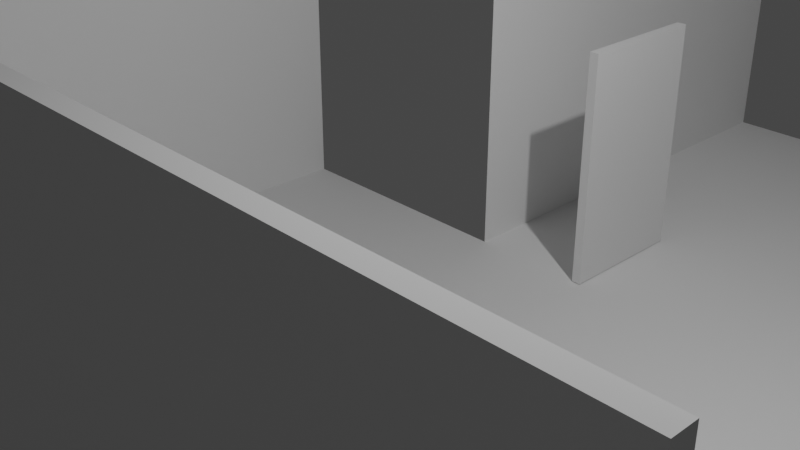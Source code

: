 # Source: escenario3.blend  (saved by Blender 2.80.75; exported with 4.5.12 LTS)
import bpy
from mathutils import Matrix  # noqa: F401  (used for matrix-valued properties, if any)

bpy.ops.wm.read_factory_settings(use_empty=True)
scene = bpy.context.scene
scene.name = 'Scene'

# ---- collections
col_collection = bpy.data.collections.new('Collection'); scene.collection.children.link(col_collection)

# ---- world
world_world = bpy.data.worlds.new('World'); scene.world = world_world
world_world.use_nodes = True; world_world.node_tree.nodes.clear()
_N = world_world.node_tree.nodes; _L = world_world.node_tree.links
n0 = _N.new('ShaderNodeOutputWorld'); n0.name = 'World Output'; n0.location = (300, 300)
n1 = _N.new('ShaderNodeBackground'); n1.name = 'Background'; n1.location = (10, 300)
n1.inputs[0].default_value = (0.05088, 0.05088, 0.05088, 1.0)
_L.new(n1.outputs[0], n0.inputs[0])
n0.is_active_output = True
world_world.color = (0.05088, 0.05088, 0.05088)
world_world.use_sun_shadow = False
world_world.sun_shadow_jitter_overblur = 0.0

# ---- cameras
cam_camera = bpy.data.cameras.new('Camera')
cam_camera.clip_end = 100.0
cam_camera.ortho_scale = 7.314

# ---- lights
light_light = bpy.data.lights.new('Light', 'POINT')
light_light.transmission_factor = 0.0
light_light.energy = 1000.0
light_light.shadow_soft_size = 0.1
light_light.shadow_maximum_resolution = 0.006
light_light.use_absolute_resolution = True

# ---- meshes
me_cube_002 = bpy.data.meshes.new('Cube.002')
me_cube_002.from_pydata([(0.3661, -5.846, -1.731), (0.3661, -5.846, 0.2686), (0.3661, -3.846, -1.731), (0.3661, -3.846, 0.2686), (2.366, -5.846, -1.731), (2.366, -5.846, 0.2686), (2.366, -3.846, -1.731), (1.692, -3.846, -1.731), (1.692, -5.846, -1.731), (1.692, -5.846, 0.2686), (1.37, -3.846, -1.731), (1.37, -5.846, 0.2686), (1.37, -5.846, -1.731), (0.3661, -5.846, -0.3828), (0.3661, -3.846, -0.3828), (2.366, -5.846, -0.3828), (2.366, -5.846, -1.731), (1.692, -3.846, -0.3828), (1.37, -3.846, -0.3828), (2.366, -5.846, -0.3828), (1.001, -3.846, -1.731), (1.001, -5.846, 0.2686), (1.001, -3.846, 0.2686), (1.001, -5.846, -1.731), (1.001, -3.846, -0.3828), (0.3661, -5.846, 0.2686), (2.058, -3.846, 0.2686), (2.058, -5.846, -1.731), (2.058, -3.846, -1.731), (2.058, -5.846, 0.2686), (0.3661, -5.846, -0.3828), (2.058, -3.846, -0.3828), (1.001, -3.846, -1.731), (1.001, -3.846, 0.2686), (1.001, -3.846, -0.3828), (2.058, -3.846, 0.2686), (2.058, -3.846, -1.731), (2.058, -3.846, -0.3828), (1.001, -2.054, -1.731), (1.001, -2.052, 0.2686), (1.001, -2.052, -0.3828), (1.692, -2.056, -1.731), (1.37, -2.056, -1.731), (2.058, -2.056, -1.731), (0.3661, -3.846, -1.658), (0.3661, -5.846, -1.658), (1.001, -3.846, -1.658), (2.366, -5.846, -1.658), (2.366, -3.846, -1.658), (2.058, -5.846, -1.658), (2.058, -3.846, -1.658), (1.692, -3.846, -1.658), (1.37, -5.846, -1.658), (1.692, -5.846, -1.658), (1.37, -3.846, -1.658), (1.001, -5.846, -1.658), (2.058, -2.056, -1.658), (1.692, -2.056, -1.658), (1.37, -2.056, -1.658), (1.001, -2.054, -1.658), (0.3661, -5.846, -0.3828), (0.3661, -5.846, 0.2686), (2.366, -5.846, -0.3828), (2.366, -5.846, -1.731), (2.058, -5.846, -1.731), (1.001, -5.846, 0.2686), (1.37, -5.846, -1.731), (1.692, -5.846, -1.731), (2.058, -5.846, 0.2686), (1.692, -5.846, 0.2686), (2.366, -5.846, -1.731), (1.37, -5.846, 0.2686), (1.001, -5.846, -1.731), (2.366, -5.846, -0.3828), (0.3661, -5.846, -1.731), (2.366, -5.846, 0.2686), (0.3661, -5.846, 0.2686), (0.3661, -5.846, -0.3828), (2.058, -5.846, -1.731), (1.001, -5.846, 0.2686), (1.37, -5.846, -1.731), (1.692, -5.846, -1.731), (2.058, -5.846, 0.2686), (1.692, -5.846, 0.2686), (2.058, -5.846, -0.3828), (1.37, -5.846, 0.2686), (1.001, -5.846, -1.731), (2.058, -5.846, -1.731), (0.3661, -5.846, -1.731), (2.366, -5.846, 0.2686), (2.366, -5.846, -1.731), (2.366, -5.846, -0.3828), (2.058, -5.846, -1.731), (1.001, -5.846, 0.2686), (1.37, -5.846, -1.731), (1.692, -5.846, -1.731), (2.058, -5.846, 0.2686), (1.692, -5.846, 0.2686), (1.692, -5.846, -0.3828), (1.37, -5.846, 0.2686), (1.001, -5.846, -1.731), (1.37, -5.846, -0.3828), (0.3661, -5.846, -1.731), (2.366, -5.846, 0.2686), (2.058, -5.846, -0.3828), (1.001, -5.846, -0.3828)], [(36, 28), (31, 37), (26, 35), (70, 90), (87, 92)], [(13, 1, 3, 14), (12, 8, 67, 66), (23, 0, 45, 55), (41, 43, 56, 57), (0, 23, 72, 74), (12, 23, 55, 52), (23, 12, 66, 72), (8, 27, 64, 67), (10, 18, 17, 7), (1, 13, 60, 61), (21, 1, 61, 65), (0, 13, 14, 2), (11, 21, 65, 71), (38, 20, 46, 59), (9, 11, 71, 69), (15, 5, 75, 62), (27, 4, 63, 64), (0, 2, 44, 45), (24, 22, 33, 34), (20, 24, 34, 32), (32, 34, 40, 38), (34, 33, 39, 40), (6, 4, 47, 48), (42, 38, 59, 58), (8, 12, 52, 53), (50, 48, 47, 49), (54, 51, 53, 52), (46, 54, 52, 55), (44, 46, 55, 45), (51, 50, 49, 53), (46, 54, 58, 59), (51, 54, 58, 57), (50, 51, 57, 56), (42, 41, 57, 58), (4, 27, 49, 47), (2, 20, 46, 44), (27, 8, 53, 49), (43, 28, 50, 56), (28, 6, 48, 50), (65, 61, 25, 79), (60, 74, 88, 30), (71, 65, 79, 85), (64, 63, 16, 78), (63, 62, 19, 16), (75, 68, 82, 89), (72, 66, 80, 86), (61, 60, 30, 25), (67, 64, 78, 81), (69, 71, 85, 83), (29, 9, 69, 68), (5, 29, 68, 75), (13, 0, 74, 60), (4, 15, 62, 63), (83, 85, 99, 97), (82, 83, 97, 96), (80, 81, 95, 94), (19, 89, 103, 96, 104), (88, 86, 100, 102), (79, 25, 76, 93), (30, 88, 102, 77), (85, 79, 93, 99), (78, 16, 70, 92), (16, 19, 73, 70), (74, 72, 86, 88), (62, 75, 89, 19), (66, 67, 81, 80), (68, 69, 83, 82), (105, 93, 76, 77), (104, 96, 97, 98), (98, 97, 99, 101), (95, 98, 101, 94), (92, 104, 98, 95), (100, 105, 77, 102), (94, 101, 105, 100), (101, 99, 93, 105), (81, 78, 92, 95), (25, 30, 77, 76), (86, 80, 94, 100), (89, 82, 96, 103), (73, 104, 84, 91)])
_uv = me_cube_002.uv_layers.new(name='UVMap')
_uv.uv.foreach_set('vector', [0.5362, 0.0, 0.625, 0.0, 0.625, 0.25, 0.5362, 0.25, 0.375, 0.8673, 0.375, 0.827, 0.375, 0.827, 0.375, 0.8673, 0.375, 0.9206, 0.375, 1.0, 0.375, 1.0, 0.375, 0.9206, 0.0, 0.0, 0.0, 0.0, 0.0, 0.0, 0.0, 0.0, 0.375, 1.0, 0.375, 0.9206, 0.375, 0.9206, 0.375, 1.0, 0.375, 0.8673, 0.375, 0.9206, 0.375, 0.9206, 0.375, 0.8673, 0.375, 0.9206, 0.375, 0.8673, 0.375, 0.8673, 0.375, 0.9206, 0.375, 0.827, 0.375, 0.7885, 0.375, 0.7885, 0.375, 0.827, 0.375, 0.3827, 0.5362, 0.3827, 0.5362, 0.423, 0.375, 0.423, 0.625, 0.0, 0.5362, 0.0, 0.5362, 0.0, 0.625, 0.0, 0.0, 0.0, 0.0, 0.0, 0.0, 0.0, 0.0, 0.0, 0.375, 0.0, 0.5362, 0.0, 0.5362, 0.25, 0.375, 0.25, 0.0, 0.0, 0.0, 0.0, 0.0, 0.0, 0.0, 0.0, 0.0, 0.0, 0.0, 0.0, 0.0, 0.0, 0.0, 0.0, 0.0, 0.0, 0.0, 0.0, 0.0, 0.0, 0.0, 0.0, 0.0, 0.0, 0.0, 0.0, 0.0, 0.0, 0.0, 0.0, 0.375, 0.7885, 0.375, 0.75, 0.375, 0.75, 0.375, 0.7885, 0.375, 0.0, 0.375, 0.25, 0.375, 0.25, 0.375, 0.0, 0.5362, 0.3294, 0.625, 0.3294, 0.625, 0.3294, 0.5362, 0.3294, 0.375, 0.3294, 0.5362, 0.3294, 0.5362, 0.3294, 0.375, 0.3294, 0.375, 0.3294, 0.5362, 0.3294, 0.5362, 0.3294, 0.375, 0.3294, 0.5362, 0.3294, 0.625, 0.3294, 0.625, 0.3294, 0.5362, 0.3294, 0.375, 0.5, 0.375, 0.75, 0.375, 0.75, 0.375, 0.5, 0.0, 0.0, 0.0, 0.0, 0.0, 0.0, 0.0, 0.0, 0.375, 0.827, 0.375, 0.8673, 0.375, 0.8673, 0.375, 0.827, 0.3365, 0.5, 0.375, 0.5, 0.375, 0.75, 0.3365, 0.75, 0.2577, 0.5, 0.298, 0.5, 0.298, 0.75, 0.2577, 0.75, 0.2044, 0.5, 0.2577, 0.5, 0.2577, 0.75, 0.2044, 0.75, 0.125, 0.5, 0.2044, 0.5, 0.2044, 0.75, 0.125, 0.75, 0.298, 0.5, 0.3365, 0.5, 0.3365, 0.75, 0.298, 0.75, 0.2044, 0.5, 0.2577, 0.5, 0.2577, 0.5, 0.2044, 0.5, 0.375, 0.423, 0.375, 0.3827, 0.375, 0.3827, 0.375, 0.423, 0.375, 0.4615, 0.375, 0.423, 0.375, 0.423, 0.375, 0.4615, 0.0, 0.0, 0.0, 0.0, 0.0, 0.0, 0.0, 0.0, 0.375, 0.75, 0.375, 0.7885, 0.375, 0.7885, 0.375, 0.75, 0.375, 0.25, 0.375, 0.3294, 0.375, 0.3294, 0.375, 0.25, 0.375, 0.7885, 0.375, 0.827, 0.375, 0.827, 0.375, 0.7885, 0.0, 0.0, 0.0, 0.0, 0.0, 0.0, 0.0, 0.0, 0.375, 0.4615, 0.375, 0.5, 0.375, 0.5, 0.375, 0.4615, 0.0, 0.0, 0.0, 0.0, 0.0, 0.0, 0.0, 0.0, 0.5362, 0.0, 0.375, 0.0, 0.375, 0.0, 0.5362, 0.0, 0.0, 0.0, 0.0, 0.0, 0.0, 0.0, 0.0, 0.0, 0.375, 0.7885, 0.375, 0.75, 0.375, 0.75, 0.375, 0.7885, 0.0, 0.0, 0.0, 0.0, 0.0, 0.0, 0.0, 0.0, 0.0, 0.0, 0.0, 0.0, 0.0, 0.0, 0.0, 0.0, 0.375, 0.9206, 0.375, 0.8673, 0.375, 0.8673, 0.375, 0.9206, 0.625, 0.0, 0.5362, 0.0, 0.5362, 0.0, 0.625, 0.0, 0.375, 0.827, 0.375, 0.7885, 0.375, 0.7885, 0.375, 0.827, 0.0, 0.0, 0.0, 0.0, 0.0, 0.0, 0.0, 0.0, 0.0, 0.0, 0.0, 0.0, 0.0, 0.0, 0.0, 0.0, 0.0, 0.0, 0.0, 0.0, 0.0, 0.0, 0.0, 0.0, 0.5362, 0.0, 0.375, 0.0, 0.375, 0.0, 0.5362, 0.0, 0.0, 0.0, 0.0, 0.0, 0.0, 0.0, 0.0, 0.0, 0.0, 0.0, 0.0, 0.0, 0.0, 0.0, 0.0, 0.0, 0.0, 0.0, 0.0, 0.0, 0.0, 0.0, 0.0, 0.0, 0.375, 0.8673, 0.375, 0.827, 0.375, 0.827, 0.375, 0.8673, 0.0, 0.0, 0.0, 0.0, 0.0, 0.0, 0.625, 0.7885, 0.5362, 0.7885, 0.375, 1.0, 0.375, 0.9206, 0.375, 0.9206, 0.375, 1.0, 0.0, 0.0, 0.0, 0.0, 0.0, 0.0, 0.0, 0.0, 0.5362, 0.0, 0.375, 0.0, 0.375, 0.0, 0.5362, 0.0, 0.0, 0.0, 0.0, 0.0, 0.0, 0.0, 0.0, 0.0, 0.375, 0.7885, 0.375, 0.75, 0.375, 0.75, 0.375, 0.7885, 0.0, 0.0, 0.0, 0.0, 0.0, 0.0, 0.0, 0.0, 0.375, 1.0, 0.375, 0.9206, 0.375, 0.9206, 0.375, 1.0, 0.0, 0.0, 0.0, 0.0, 0.0, 0.0, 0.0, 0.0, 0.375, 0.8673, 0.375, 0.827, 0.375, 0.827, 0.375, 0.8673, 0.0, 0.0, 0.0, 0.0, 0.0, 0.0, 0.0, 0.0, 0.5362, 0.9206, 0.625, 0.9206, 0.625, 1.0, 0.5362, 1.0, 0.5362, 0.7885, 0.625, 0.7885, 0.625, 0.827, 0.5362, 0.827, 0.5362, 0.827, 0.625, 0.827, 0.625, 0.8673, 0.5362, 0.8673, 0.375, 0.827, 0.5362, 0.827, 0.5362, 0.8673, 0.375, 0.8673, 0.375, 0.7885, 0.5362, 0.7885, 0.5362, 0.827, 0.375, 0.827, 0.375, 0.9206, 0.5362, 0.9206, 0.5362, 1.0, 0.375, 1.0, 0.375, 0.8673, 0.5362, 0.8673, 0.5362, 0.9206, 0.375, 0.9206, 0.5362, 0.8673, 0.625, 0.8673, 0.625, 0.9206, 0.5362, 0.9206, 0.375, 0.827, 0.375, 0.7885, 0.375, 0.7885, 0.375, 0.827, 0.625, 0.0, 0.5362, 0.0, 0.5362, 0.0, 0.625, 0.0, 0.375, 0.9206, 0.375, 0.8673, 0.375, 0.8673, 0.375, 0.9206, 0.0, 0.0, 0.0, 0.0, 0.0, 0.0, 0.0, 0.0, 0.5362, 0.75, 0.5362, 0.7885, 0.5362, 0.7885, 0.5362, 0.75])
me_cube_002.use_remesh_preserve_volume = False
me_cube_002.use_remesh_preserve_attributes = False
me_cube_002.use_mirror_vertex_groups = False
me_cube_002.update()
me_cube_003 = bpy.data.meshes.new('Cube.003')
me_cube_003.from_pydata([(-1.0, -1.0, -1.0), (-1.0, -1.0, 1.0), (-1.0, 1.0, -1.0), (-1.0, 1.0, 1.0), (1.0, -1.0, -1.0), (1.0, -1.0, 1.0), (1.0, 1.0, -1.0), (1.0, -1.057, -1.0), (0.5601, 1.0, -1.0), (1.0, -1.057, 0.4047), (0.5601, -1.0, -1.0), (0.5601, -1.0, 1.0), (0.2716, 1.0, -1.0), (0.2716, -1.0, 1.0), (-1.0, -1.057, 1.0), (0.2716, -1.0, -1.0), (-0.06202, 1.0, -1.0), (-0.06202, -1.0, 1.0), (-1.0, -1.057, 0.4047), (-0.06202, -1.0, -1.0), (-0.3581, 1.0, -1.0), (-0.3581, -1.0, 1.0), (-0.3581, 1.0, 1.0), (-0.3581, -1.0, -1.0), (-1.0, -1.0, 0.4047), (-1.0, 1.0, 0.4047), (1.0, -1.0, 0.4047), (-0.3581, 1.0, 0.4047), (-0.3581, 2.933, -1.0), (-0.3581, 2.934, 1.0), (-0.3581, 2.934, 0.4047), (0.5601, 2.931, -1.0), (0.2716, 2.931, -1.0), (-0.06202, 2.931, -1.0), (-1.0, -1.0, 0.4047), (-1.0, -1.0, 1.0), (1.0, -1.0, 0.4047), (1.0, -1.0, -1.0), (0.5601, -1.0, -1.0), (-0.3581, -1.0, 1.0), (0.2716, -1.0, -1.0), (1.0, -1.0, 1.0), (0.5601, -1.0, 1.0), (0.2716, -1.0, 1.0), (-0.06202, -1.0, -1.0), (-0.06202, -1.0, 1.0), (-0.3581, -1.0, -1.0), (-1.0, -1.0, -1.0), (-1.0, 1.0, -1.0), (-1.0, -1.0, -1.0), (-1.0, -1.0, 0.4047), (-1.0, -1.0, 1.0), (-1.0, 1.0, 1.0), (-1.0, 1.0, 0.4047), (-1.036, 1.0, -1.0), (-1.036, -1.0, -1.0), (-1.036, -1.0, 0.4047), (-1.036, -1.0, 1.0), (-1.036, 1.0, 1.0), (-1.036, 1.0, 0.4047), (0.5601, -1.057, -1.0), (-0.3581, -1.057, 1.0), (0.2716, -1.057, -1.0), (1.0, -1.057, 1.0), (0.5601, -1.057, 1.0), (0.5601, -1.057, 0.4047), (0.2716, -1.057, 1.0), (-0.06202, -1.057, -1.0), (0.2716, -1.057, 0.4047), (-0.06202, -1.057, 1.0), (-0.3581, -1.057, -1.0), (-0.06202, -1.057, 0.4047), (-1.0, -1.057, -1.0), (-0.3581, -1.057, 0.4047), (-1.0, -1.057, 0.4047), (-1.0, -1.057, 1.0), (-1.0, -1.057, -1.0), (-1.036, -1.057, -1.0), (-1.036, -1.057, 0.4047), (-1.036, -1.057, 1.0)], [(50, 53)], [(2, 0, 49, 48), (15, 10, 38, 40), (8, 6, 4, 10), (71, 69, 61, 73), (68, 66, 69, 71), (12, 8, 10, 15), (17, 21, 39, 45), (16, 12, 15, 19), (65, 64, 66, 68), (24, 0, 47, 34), (20, 16, 19, 23), (9, 63, 64, 65), (13, 17, 45, 43), (2, 20, 23, 0), (73, 61, 14, 18), (11, 13, 43, 42), (21, 1, 35, 39), (10, 4, 37, 38), (1, 24, 34, 35), (4, 26, 36, 37), (0, 23, 46, 47), (1, 3, 52, 51), (27, 20, 28, 30), (27, 22, 29, 30), (20, 16, 33, 28), (16, 12, 32, 33), (12, 8, 31, 32), (43, 45, 69, 66), (49, 50, 74, 76), (36, 41, 63, 9), (38, 37, 7, 60), (34, 47, 72, 18), (37, 36, 9, 7), (44, 40, 62, 67), (35, 34, 18, 14), (42, 43, 66, 64), (56, 55, 77, 78), (19, 15, 40, 44), (5, 11, 42, 41), (23, 19, 44, 46), (26, 5, 41, 36), (52, 53, 59, 58), (48, 49, 55, 54), (0, 24, 50, 49), (25, 2, 48, 53), (24, 1, 51, 50), (3, 25, 53, 52), (56, 57, 58, 59), (55, 56, 59, 54), (53, 48, 54, 59), (50, 51, 75, 74), (47, 46, 70, 72), (51, 52, 58, 57), (67, 71, 73, 70), (48, 53, 52, 51, 50, 49), (62, 68, 71, 67), (60, 65, 68, 62), (7, 9, 65, 60), (70, 73, 18, 72), (74, 75, 79, 78), (76, 74, 78, 77), (39, 35, 14, 61), (46, 44, 67, 70), (57, 56, 78, 79), (40, 38, 60, 62), (55, 49, 76, 77), (41, 42, 64, 63), (51, 57, 79, 75), (45, 39, 61, 69), (41, 36, 37, 38, 40, 44, 46, 47, 49, 50, 51, 35, 39, 45, 43, 42)])
_uv = me_cube_003.uv_layers.new(name='UVMap')
_uv.uv.foreach_set('vector', [0.125, 0.5, 0.125, 0.75, 0.125, 0.75, 0.125, 0.5, 0.2839, 0.75, 0.32, 0.75, 0.32, 0.75, 0.2839, 0.75, 0.32, 0.5, 0.375, 0.5, 0.375, 0.75, 0.32, 0.75, 0.5506, 0.8828, 0.625, 0.8828, 0.625, 0.9198, 0.5506, 0.9198, 0.5506, 0.8411, 0.625, 0.8411, 0.625, 0.8828, 0.5506, 0.8828, 0.2839, 0.5, 0.32, 0.5, 0.32, 0.75, 0.2839, 0.75, 0.7578, 0.75, 0.7948, 0.75, 0.7948, 0.75, 0.7578, 0.75, 0.2422, 0.5, 0.2839, 0.5, 0.2839, 0.75, 0.2422, 0.75, 0.5506, 0.805, 0.625, 0.805, 0.625, 0.8411, 0.5506, 0.8411, 0.5506, 0.0, 0.375, 0.0, 0.375, 0.0, 0.5506, 0.0, 0.2052, 0.5, 0.2422, 0.5, 0.2422, 0.75, 0.2052, 0.75, 0.5506, 0.75, 0.625, 0.75, 0.625, 0.805, 0.5506, 0.805, 0.7161, 0.75, 0.7578, 0.75, 0.7578, 0.75, 0.7161, 0.75, 0.125, 0.5, 0.2052, 0.5, 0.2052, 0.75, 0.125, 0.75, 0.5506, 0.9198, 0.625, 0.9198, 0.625, 1.0, 0.5506, 1.0, 0.68, 0.75, 0.7161, 0.75, 0.7161, 0.75, 0.68, 0.75, 0.7948, 0.75, 0.875, 0.75, 0.875, 0.75, 0.7948, 0.75, 0.32, 0.75, 0.375, 0.75, 0.375, 0.75, 0.32, 0.75, 0.625, 0.0, 0.5506, 0.0, 0.5506, 0.0, 0.625, 0.0, 0.0, 0.0, 0.0, 0.0, 0.0, 0.0, 0.0, 0.0, 0.125, 0.75, 0.2052, 0.75, 0.2052, 0.75, 0.125, 0.75, 0.875, 0.75, 0.875, 0.5, 0.875, 0.5, 0.875, 0.75, 0.5506, 0.3302, 0.375, 0.3302, 0.375, 0.3302, 0.5506, 0.3302, 0.5506, 0.3302, 0.625, 0.3302, 0.625, 0.3302, 0.5506, 0.3302, 0.2052, 0.5, 0.2422, 0.5, 0.2422, 0.5, 0.2052, 0.5, 0.2422, 0.5, 0.2839, 0.5, 0.2839, 0.5, 0.2422, 0.5, 0.2839, 0.5, 0.32, 0.5, 0.32, 0.5, 0.2839, 0.5, 0.7161, 0.75, 0.7578, 0.75, 0.7578, 0.75, 0.7161, 0.75, 0.375, 0.0, 0.5506, 0.0, 0.5506, 0.0, 0.375, 0.0, 0.0, 0.0, 0.0, 0.0, 0.0, 0.0, 0.0, 0.0, 0.32, 0.75, 0.375, 0.75, 0.375, 0.75, 0.32, 0.75, 0.5506, 0.0, 0.375, 0.0, 0.375, 0.0, 0.5506, 0.0, 0.0, 0.0, 0.0, 0.0, 0.0, 0.0, 0.0, 0.0, 0.2422, 0.75, 0.2839, 0.75, 0.2839, 0.75, 0.2422, 0.75, 0.625, 0.0, 0.5506, 0.0, 0.5506, 0.0, 0.625, 0.0, 0.68, 0.75, 0.7161, 0.75, 0.7161, 0.75, 0.68, 0.75, 0.5506, 0.0, 0.375, 0.0, 0.375, 0.0, 0.5506, 0.0, 0.2422, 0.75, 0.2839, 0.75, 0.2839, 0.75, 0.2422, 0.75, 0.625, 0.75, 0.68, 0.75, 0.68, 0.75, 0.625, 0.75, 0.2052, 0.75, 0.2422, 0.75, 0.2422, 0.75, 0.2052, 0.75, 0.0, 0.0, 0.0, 0.0, 0.0, 0.0, 0.0, 0.0, 0.0, 0.0, 0.0, 0.0, 0.0, 0.0, 0.0, 0.0, 0.125, 0.5, 0.125, 0.75, 0.125, 0.75, 0.125, 0.5, 0.375, 0.0, 0.5506, 0.0, 0.5506, 0.0, 0.375, 0.0, 0.0, 0.0, 0.0, 0.0, 0.0, 0.0, 0.0, 0.0, 0.5506, 0.0, 0.625, 0.0, 0.625, 0.0, 0.5506, 0.0, 0.0, 0.0, 0.0, 0.0, 0.0, 0.0, 0.0, 0.0, 0.5506, 0.0, 0.625, 0.0, 0.625, 0.25, 0.5506, 0.25, 0.375, 0.0, 0.5506, 0.0, 0.5506, 0.25, 0.375, 0.25, 0.0, 0.0, 0.0, 0.0, 0.0, 0.0, 0.0, 0.0, 0.5506, 0.0, 0.625, 0.0, 0.625, 0.0, 0.5506, 0.0, 0.125, 0.75, 0.2052, 0.75, 0.2052, 0.75, 0.125, 0.75, 0.875, 0.75, 0.875, 0.5, 0.875, 0.5, 0.875, 0.75, 0.375, 0.8828, 0.5506, 0.8828, 0.5506, 0.9198, 0.375, 0.9198, 0.0, 0.0, 0.0, 0.0, 0.0, 0.0, 0.0, 0.0, 0.0, 0.0, 0.0, 0.0, 0.375, 0.8411, 0.5506, 0.8411, 0.5506, 0.8828, 0.375, 0.8828, 0.375, 0.805, 0.5506, 0.805, 0.5506, 0.8411, 0.375, 0.8411, 0.375, 0.75, 0.5506, 0.75, 0.5506, 0.805, 0.375, 0.805, 0.375, 0.9198, 0.5506, 0.9198, 0.5506, 1.0, 0.375, 1.0, 0.5506, 0.0, 0.625, 0.0, 0.625, 0.0, 0.5506, 0.0, 0.375, 0.0, 0.5506, 0.0, 0.5506, 0.0, 0.375, 0.0, 0.7948, 0.75, 0.875, 0.75, 0.875, 0.75, 0.7948, 0.75, 0.2052, 0.75, 0.2422, 0.75, 0.2422, 0.75, 0.2052, 0.75, 0.625, 0.0, 0.5506, 0.0, 0.5506, 0.0, 0.625, 0.0, 0.2839, 0.75, 0.32, 0.75, 0.32, 0.75, 0.2839, 0.75, 0.125, 0.75, 0.125, 0.75, 0.125, 0.75, 0.125, 0.75, 0.625, 0.75, 0.68, 0.75, 0.68, 0.75, 0.625, 0.75, 0.875, 0.75, 0.875, 0.75, 0.875, 0.75, 0.875, 0.75, 0.7578, 0.75, 0.7948, 0.75, 0.7948, 0.75, 0.7578, 0.75, 0.0, 0.0, 0.0, 0.0, 0.0, 0.0, 0.0, 0.0, 0.0, 0.0, 0.0, 0.0, 0.0, 0.0, 0.0, 0.0, 0.0, 0.0, 0.0, 0.0, 0.0, 0.0, 0.0, 0.0, 0.0, 0.0, 0.0, 0.0, 0.0, 0.0, 0.0, 0.0])
me_cube_003.use_remesh_preserve_volume = False
me_cube_003.use_remesh_preserve_attributes = False
me_cube_003.use_mirror_vertex_groups = False
me_cube_003.update()
me_cube_004 = bpy.data.meshes.new('Cube.004')
me_cube_004.from_pydata([(-1.0, -1.0, -1.0), (-1.0, -1.0, 1.0), (-1.0, 1.0, -1.0), (-1.0, 1.0, 1.0), (1.0, -1.0, -1.0), (1.0, -1.0, 1.0), (1.0, 1.0, -1.0), (1.0, 1.0, 1.0)], [], [(0, 1, 3, 2), (2, 3, 7, 6), (6, 7, 5, 4), (4, 5, 1, 0), (2, 6, 4, 0), (7, 3, 1, 5)])
_uv = me_cube_004.uv_layers.new(name='UVMap')
_uv.uv.foreach_set('vector', [0.375, 0.0, 0.625, 0.0, 0.625, 0.25, 0.375, 0.25, 0.375, 0.25, 0.625, 0.25, 0.625, 0.5, 0.375, 0.5, 0.375, 0.5, 0.625, 0.5, 0.625, 0.75, 0.375, 0.75, 0.375, 0.75, 0.625, 0.75, 0.625, 1.0, 0.375, 1.0, 0.125, 0.5, 0.375, 0.5, 0.375, 0.75, 0.125, 0.75, 0.625, 0.5, 0.875, 0.5, 0.875, 0.75, 0.625, 0.75])
me_cube_004.use_remesh_preserve_volume = False
me_cube_004.use_remesh_preserve_attributes = False
me_cube_004.use_mirror_vertex_groups = False
me_cube_004.update()

# ---- objects
ob_light = bpy.data.objects.new('Light', light_light)
ob_camera = bpy.data.objects.new('Camera', cam_camera)
ob_cube = bpy.data.objects.new('Cube', me_cube_002)
ob_escenario = bpy.data.objects.new('escenario', me_cube_003)
ob_puerta = bpy.data.objects.new('puerta', me_cube_004)

# ---- transforms, parenting, visibility, modifiers, constraints
ob_light.location = (4.076, 1.005, 5.904)
ob_light.rotation_euler = (0.6503, 0.05522, 1.866)
ob_light.lock_rotations_4d = False
ob_light.empty_display_type = 'ARROWS'
ob_light.color = (0.0, 0.0, 0.0, 0.0)
ob_light.lineart.crease_threshold = 0.0
ob_camera.location = (7.359, -6.926, 4.958)
ob_camera.rotation_euler = (1.109, 0.0, 0.8149)
ob_camera.lock_rotations_4d = False
ob_camera.empty_display_type = 'ARROWS'
ob_camera.color = (0.0, 0.0, 0.0, 0.0)
ob_camera.display_type = 'WIRE'
ob_camera.lineart.crease_threshold = 0.0
ob_cube.location = (0.0, 0.0, 0.0)
ob_cube.scale = (5.488, 3.504, 2.259)
ob_cube.lineart.crease_threshold = 0.0
ob_escenario.location = (0.0, 0.0, 0.0)
ob_escenario.scale = (5.51, 3.514, 2.25)
ob_escenario.lineart.crease_threshold = 0.0
ob_puerta.location = (-0.3367, 4.419, -0.6702)
ob_puerta.rotation_euler = (0.0, -0.0, 1.571)
ob_puerta.scale = (0.9108, 0.06402, 1.568)
ob_puerta.lineart.crease_threshold = 0.0

# ---- collection membership
col_collection.objects.link(ob_light)
col_collection.objects.link(ob_camera)
col_collection.objects.link(ob_cube)
col_collection.objects.link(ob_escenario)
col_collection.objects.link(ob_puerta)

# ---- scene / render settings (as saved in the file)
scene.camera = ob_camera
scene.frame_start = 1; scene.frame_end = 250; scene.frame_set(1)
scene.render.engine = 'BLENDER_EEVEE_NEXT'
scene.cycles.use_denoising = False
scene.cycles.samples = 128
scene.cycles.sampling_pattern = 'TABULATED_SOBOL'
scene.cycles.use_adaptive_sampling = False
scene.cycles.use_light_tree = False
scene.view_settings.view_transform = 'Filmic'
bpy.context.view_layer.update()
